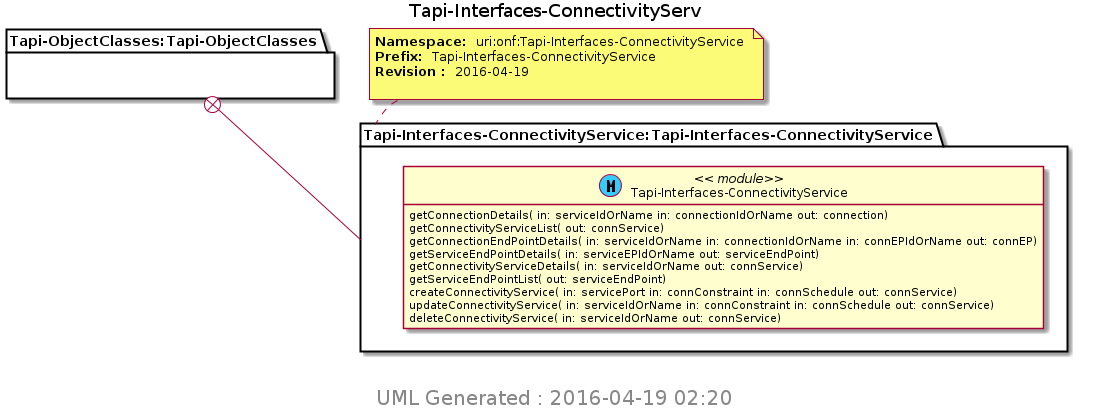

The diagram above was rendered by PlantUML. Its source (embedded in the PNG):
@startuml img/Tapi-Interfaces-ConnectivityServ.png 
hide empty fields 
hide empty methods 
hide <<case>> circle
hide <<augment>> circle
hide <<choice>> circle
hide <<leafref>> stereotype
hide <<leafref>> circle
page 1x1 
Title Tapi-Interfaces-ConnectivityServ 
package "Tapi-ObjectClasses:Tapi-ObjectClasses" as Tapi_ObjectClasses_Tapi_ObjectClasses { 
} 
note top of Tapi_Interfaces_ConnectivityService_Tapi_Interfaces_ConnectivityService : <b>Namespace: </b> uri:onf:Tapi-Interfaces-ConnectivityService \n<b>Prefix: </b> Tapi-Interfaces-ConnectivityService \n<b>Revision : </b> 2016-04-19 \n
package "Tapi-Interfaces-ConnectivityService:Tapi-Interfaces-ConnectivityService" as Tapi_Interfaces_ConnectivityService_Tapi_Interfaces_ConnectivityService { 
Tapi_ObjectClasses_Tapi_ObjectClasses +-- Tapi_Interfaces_ConnectivityService_Tapi_Interfaces_ConnectivityService
class "Tapi-Interfaces-ConnectivityService" as Tapi_Interfaces_ConnectivityService << (M, #33CCFF) module>> 
Tapi_Interfaces_ConnectivityService : getConnectionDetails( in: serviceIdOrName in: connectionIdOrName out: connection)
Tapi_Interfaces_ConnectivityService : getConnectivityServiceList( out: connService)
Tapi_Interfaces_ConnectivityService : getConnectionEndPointDetails( in: serviceIdOrName in: connectionIdOrName in: connEPIdOrName out: connEP)
Tapi_Interfaces_ConnectivityService : getServiceEndPointDetails( in: serviceEPIdOrName out: serviceEndPoint)
Tapi_Interfaces_ConnectivityService : getConnectivityServiceDetails( in: serviceIdOrName out: connService)
Tapi_Interfaces_ConnectivityService : getServiceEndPointList( out: serviceEndPoint)
Tapi_Interfaces_ConnectivityService : createConnectivityService( in: servicePort in: connConstraint in: connSchedule out: connService)
Tapi_Interfaces_ConnectivityService : updateConnectivityService( in: serviceIdOrName in: connConstraint in: connSchedule out: connService)
Tapi_Interfaces_ConnectivityService : deleteConnectivityService( in: serviceIdOrName out: connService)
} 

center footer
 <size:20> UML Generated : 2016-04-19 02:20 </size>
 endfooter 
@enduml